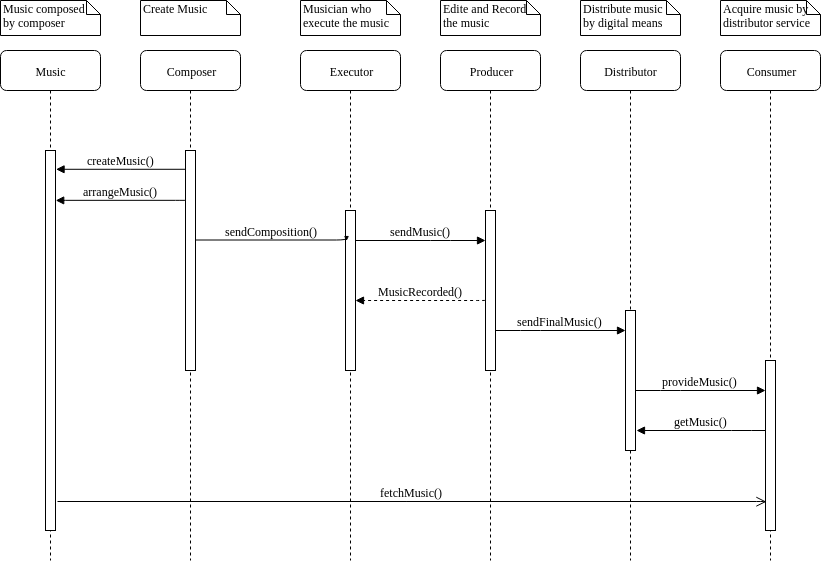

The diagram above was exported from draw.io. Its source (the exported page's mxGraphModel, read from the mxfile embedded in the PNG):
<mxGraphModel dx="961" dy="475" grid="1" gridSize="10" guides="1" tooltips="1" connect="1" arrows="1" fold="1" page="1" pageScale="1" pageWidth="1100" pageHeight="850" background="#ffffff" math="0" shadow="0">
  <root>
    <mxCell id="0" />
    <mxCell id="1" parent="0" />
    <mxCell id="7baba1c4bc27f4b0-2" value="Composer" style="shape=umlLifeline;perimeter=lifelinePerimeter;whiteSpace=wrap;html=1;container=1;collapsible=0;recursiveResize=0;outlineConnect=0;rounded=1;shadow=0;comic=0;labelBackgroundColor=none;strokeColor=#000000;strokeWidth=1;fillColor=#FFFFFF;fontFamily=Verdana;fontSize=12;fontColor=#000000;align=center;" parent="1" vertex="1">
      <mxGeometry x="240" y="80" width="100" height="510" as="geometry" />
    </mxCell>
    <mxCell id="7baba1c4bc27f4b0-10" value="" style="html=1;points=[];perimeter=orthogonalPerimeter;rounded=0;shadow=0;comic=0;labelBackgroundColor=none;strokeColor=#000000;strokeWidth=1;fillColor=#FFFFFF;fontFamily=Verdana;fontSize=12;fontColor=#000000;align=center;" parent="7baba1c4bc27f4b0-2" vertex="1">
      <mxGeometry x="45" y="100" width="10" height="220" as="geometry" />
    </mxCell>
    <mxCell id="7baba1c4bc27f4b0-3" value="Executor" style="shape=umlLifeline;perimeter=lifelinePerimeter;whiteSpace=wrap;html=1;container=1;collapsible=0;recursiveResize=0;outlineConnect=0;rounded=1;shadow=0;comic=0;labelBackgroundColor=none;strokeColor=#000000;strokeWidth=1;fillColor=#FFFFFF;fontFamily=Verdana;fontSize=12;fontColor=#000000;align=center;" parent="1" vertex="1">
      <mxGeometry x="400" y="80" width="100" height="510" as="geometry" />
    </mxCell>
    <mxCell id="7baba1c4bc27f4b0-13" value="" style="html=1;points=[];perimeter=orthogonalPerimeter;rounded=0;shadow=0;comic=0;labelBackgroundColor=none;strokeColor=#000000;strokeWidth=1;fillColor=#FFFFFF;fontFamily=Verdana;fontSize=12;fontColor=#000000;align=center;" parent="7baba1c4bc27f4b0-3" vertex="1">
      <mxGeometry x="45" y="160" width="10" height="160" as="geometry" />
    </mxCell>
    <mxCell id="7baba1c4bc27f4b0-4" value="Producer" style="shape=umlLifeline;perimeter=lifelinePerimeter;whiteSpace=wrap;html=1;container=1;collapsible=0;recursiveResize=0;outlineConnect=0;rounded=1;shadow=0;comic=0;labelBackgroundColor=none;strokeColor=#000000;strokeWidth=1;fillColor=#FFFFFF;fontFamily=Verdana;fontSize=12;fontColor=#000000;align=center;" parent="1" vertex="1">
      <mxGeometry x="540" y="80" width="100" height="510" as="geometry" />
    </mxCell>
    <mxCell id="7baba1c4bc27f4b0-5" value="Distributor" style="shape=umlLifeline;perimeter=lifelinePerimeter;whiteSpace=wrap;html=1;container=1;collapsible=0;recursiveResize=0;outlineConnect=0;rounded=1;shadow=0;comic=0;labelBackgroundColor=none;strokeColor=#000000;strokeWidth=1;fillColor=#FFFFFF;fontFamily=Verdana;fontSize=12;fontColor=#000000;align=center;" parent="1" vertex="1">
      <mxGeometry x="680" y="80" width="100" height="510" as="geometry" />
    </mxCell>
    <mxCell id="7baba1c4bc27f4b0-6" value="Consumer" style="shape=umlLifeline;perimeter=lifelinePerimeter;whiteSpace=wrap;html=1;container=1;collapsible=0;recursiveResize=0;outlineConnect=0;rounded=1;shadow=0;comic=0;labelBackgroundColor=none;strokeColor=#000000;strokeWidth=1;fillColor=#FFFFFF;fontFamily=Verdana;fontSize=12;fontColor=#000000;align=center;" parent="1" vertex="1">
      <mxGeometry x="820" y="80" width="100" height="510" as="geometry" />
    </mxCell>
    <mxCell id="9PZWWiM3SQ1jyXC-zlo3-13" value="" style="html=1;points=[];perimeter=orthogonalPerimeter;rounded=0;shadow=0;comic=0;labelBackgroundColor=none;strokeColor=#000000;strokeWidth=1;fillColor=#FFFFFF;fontFamily=Verdana;fontSize=12;fontColor=#000000;align=center;" vertex="1" parent="7baba1c4bc27f4b0-6">
      <mxGeometry x="45" y="310" width="10" height="170" as="geometry" />
    </mxCell>
    <mxCell id="7baba1c4bc27f4b0-8" value="Music" style="shape=umlLifeline;perimeter=lifelinePerimeter;whiteSpace=wrap;html=1;container=1;collapsible=0;recursiveResize=0;outlineConnect=0;rounded=1;shadow=0;comic=0;labelBackgroundColor=none;strokeColor=#000000;strokeWidth=1;fillColor=#FFFFFF;fontFamily=Verdana;fontSize=12;fontColor=#000000;align=center;" parent="1" vertex="1">
      <mxGeometry x="100" y="80" width="100" height="510" as="geometry" />
    </mxCell>
    <mxCell id="7baba1c4bc27f4b0-9" value="" style="html=1;points=[];perimeter=orthogonalPerimeter;rounded=0;shadow=0;comic=0;labelBackgroundColor=none;strokeColor=#000000;strokeWidth=1;fillColor=#FFFFFF;fontFamily=Verdana;fontSize=12;fontColor=#000000;align=center;" parent="7baba1c4bc27f4b0-8" vertex="1">
      <mxGeometry x="45" y="100" width="10" height="380" as="geometry" />
    </mxCell>
    <mxCell id="7baba1c4bc27f4b0-16" value="" style="html=1;points=[];perimeter=orthogonalPerimeter;rounded=0;shadow=0;comic=0;labelBackgroundColor=none;strokeColor=#000000;strokeWidth=1;fillColor=#FFFFFF;fontFamily=Verdana;fontSize=12;fontColor=#000000;align=center;" parent="1" vertex="1">
      <mxGeometry x="585" y="240" width="10" height="160" as="geometry" />
    </mxCell>
    <mxCell id="7baba1c4bc27f4b0-17" value="sendMusic()" style="html=1;verticalAlign=bottom;endArrow=block;labelBackgroundColor=none;fontFamily=Verdana;fontSize=12;edgeStyle=elbowEdgeStyle;elbow=vertical;" parent="1" source="7baba1c4bc27f4b0-13" target="7baba1c4bc27f4b0-16" edge="1">
      <mxGeometry relative="1" as="geometry">
        <mxPoint x="510" y="220" as="sourcePoint" />
        <Array as="points">
          <mxPoint x="540" y="270" />
          <mxPoint x="460" y="220" />
        </Array>
      </mxGeometry>
    </mxCell>
    <mxCell id="7baba1c4bc27f4b0-19" value="" style="html=1;points=[];perimeter=orthogonalPerimeter;rounded=0;shadow=0;comic=0;labelBackgroundColor=none;strokeColor=#000000;strokeWidth=1;fillColor=#FFFFFF;fontFamily=Verdana;fontSize=12;fontColor=#000000;align=center;" parent="1" vertex="1">
      <mxGeometry x="725" y="340" width="10" height="140" as="geometry" />
    </mxCell>
    <mxCell id="7baba1c4bc27f4b0-20" value="sendFinalMusic()" style="html=1;verticalAlign=bottom;endArrow=block;labelBackgroundColor=none;fontFamily=Verdana;fontSize=12;edgeStyle=elbowEdgeStyle;elbow=vertical;" parent="1" source="7baba1c4bc27f4b0-16" edge="1">
      <mxGeometry relative="1" as="geometry">
        <mxPoint x="650" y="230" as="sourcePoint" />
        <mxPoint x="725" y="360" as="targetPoint" />
        <Array as="points">
          <mxPoint x="630" y="360" />
          <mxPoint x="710" y="270" />
          <mxPoint x="700" y="300" />
        </Array>
      </mxGeometry>
    </mxCell>
    <mxCell id="7baba1c4bc27f4b0-30" value="fetchMusic()" style="html=1;verticalAlign=bottom;endArrow=open;endSize=8;labelBackgroundColor=none;fontFamily=Verdana;fontSize=12;edgeStyle=elbowEdgeStyle;elbow=vertical;entryX=0.09;entryY=0.831;entryDx=0;entryDy=0;entryPerimeter=0;" parent="1" target="9PZWWiM3SQ1jyXC-zlo3-13" edge="1">
      <mxGeometry relative="1" as="geometry">
        <mxPoint x="820" y="520" as="targetPoint" />
        <Array as="points">
          <mxPoint x="630" y="531" />
          <mxPoint x="530" y="550" />
          <mxPoint x="570" y="600" />
        </Array>
        <mxPoint x="157" y="531" as="sourcePoint" />
      </mxGeometry>
    </mxCell>
    <mxCell id="7baba1c4bc27f4b0-14" value="createMusic()" style="html=1;verticalAlign=bottom;endArrow=block;labelBackgroundColor=none;fontFamily=Verdana;fontSize=12;edgeStyle=elbowEdgeStyle;elbow=vertical;entryX=1.021;entryY=0.05;entryDx=0;entryDy=0;entryPerimeter=0;" parent="1" source="7baba1c4bc27f4b0-10" target="7baba1c4bc27f4b0-9" edge="1">
      <mxGeometry relative="1" as="geometry">
        <mxPoint x="370" y="200" as="sourcePoint" />
        <mxPoint x="160" y="202" as="targetPoint" />
      </mxGeometry>
    </mxCell>
    <mxCell id="7baba1c4bc27f4b0-40" value="Music composed&amp;nbsp;&lt;br&gt;by composer&lt;br&gt;" style="shape=note;whiteSpace=wrap;html=1;size=14;verticalAlign=top;align=left;spacingTop=-6;rounded=0;shadow=0;comic=0;labelBackgroundColor=none;strokeColor=#000000;strokeWidth=1;fillColor=#FFFFFF;fontFamily=Verdana;fontSize=12;fontColor=#000000;" parent="1" vertex="1">
      <mxGeometry x="100" y="30" width="100" height="35" as="geometry" />
    </mxCell>
    <mxCell id="7baba1c4bc27f4b0-41" value="Create Music" style="shape=note;whiteSpace=wrap;html=1;size=14;verticalAlign=top;align=left;spacingTop=-6;rounded=0;shadow=0;comic=0;labelBackgroundColor=none;strokeColor=#000000;strokeWidth=1;fillColor=#FFFFFF;fontFamily=Verdana;fontSize=12;fontColor=#000000;" parent="1" vertex="1">
      <mxGeometry x="240" y="30" width="100" height="35" as="geometry" />
    </mxCell>
    <mxCell id="7baba1c4bc27f4b0-42" value="Musician who execute the music" style="shape=note;whiteSpace=wrap;html=1;size=14;verticalAlign=top;align=left;spacingTop=-6;rounded=0;shadow=0;comic=0;labelBackgroundColor=none;strokeColor=#000000;strokeWidth=1;fillColor=#FFFFFF;fontFamily=Verdana;fontSize=12;fontColor=#000000;" parent="1" vertex="1">
      <mxGeometry x="400" y="30" width="100" height="35" as="geometry" />
    </mxCell>
    <mxCell id="7baba1c4bc27f4b0-43" value="Edite and Record the music" style="shape=note;whiteSpace=wrap;html=1;size=14;verticalAlign=top;align=left;spacingTop=-6;rounded=0;shadow=0;comic=0;labelBackgroundColor=none;strokeColor=#000000;strokeWidth=1;fillColor=#FFFFFF;fontFamily=Verdana;fontSize=12;fontColor=#000000;" parent="1" vertex="1">
      <mxGeometry x="540" y="30" width="100" height="35" as="geometry" />
    </mxCell>
    <mxCell id="7baba1c4bc27f4b0-44" value="Distribute music &lt;br&gt;by digital means" style="shape=note;whiteSpace=wrap;html=1;size=14;verticalAlign=top;align=left;spacingTop=-6;rounded=0;shadow=0;comic=0;labelBackgroundColor=none;strokeColor=#000000;strokeWidth=1;fillColor=#FFFFFF;fontFamily=Verdana;fontSize=12;fontColor=#000000;" parent="1" vertex="1">
      <mxGeometry x="680" y="30" width="100" height="35" as="geometry" />
    </mxCell>
    <mxCell id="7baba1c4bc27f4b0-45" value="Acquire music by distributor service" style="shape=note;whiteSpace=wrap;html=1;size=14;verticalAlign=top;align=left;spacingTop=-6;rounded=0;shadow=0;comic=0;labelBackgroundColor=none;strokeColor=#000000;strokeWidth=1;fillColor=#FFFFFF;fontFamily=Verdana;fontSize=12;fontColor=#000000;" parent="1" vertex="1">
      <mxGeometry x="820" y="30" width="100" height="35" as="geometry" />
    </mxCell>
    <mxCell id="9PZWWiM3SQ1jyXC-zlo3-2" value="arrangeMusic()" style="html=1;verticalAlign=bottom;endArrow=block;labelBackgroundColor=none;fontFamily=Verdana;fontSize=12;edgeStyle=elbowEdgeStyle;elbow=vertical;entryX=1.021;entryY=0.05;entryDx=0;entryDy=0;entryPerimeter=0;" edge="1" parent="1">
      <mxGeometry relative="1" as="geometry">
        <mxPoint x="285" y="229.92233009708735" as="sourcePoint" />
        <mxPoint x="155.2135922330097" y="229.92233009708735" as="targetPoint" />
      </mxGeometry>
    </mxCell>
    <mxCell id="9PZWWiM3SQ1jyXC-zlo3-4" value="sendComposition()" style="html=1;verticalAlign=bottom;endArrow=block;labelBackgroundColor=none;fontFamily=Verdana;fontSize=12;edgeStyle=elbowEdgeStyle;elbow=vertical;" edge="1" parent="1">
      <mxGeometry relative="1" as="geometry">
        <mxPoint x="295" y="269.5" as="sourcePoint" />
        <Array as="points">
          <mxPoint x="300" y="269.5" />
        </Array>
        <mxPoint x="446" y="270" as="targetPoint" />
      </mxGeometry>
    </mxCell>
    <mxCell id="9PZWWiM3SQ1jyXC-zlo3-14" value="MusicRecorded()" style="html=1;verticalAlign=bottom;endArrow=block;labelBackgroundColor=none;fontFamily=Verdana;fontSize=12;edgeStyle=elbowEdgeStyle;elbow=vertical;dashed=1;exitX=-0.06;exitY=0.563;exitDx=0;exitDy=0;exitPerimeter=0;" edge="1" parent="1" source="7baba1c4bc27f4b0-16" target="7baba1c4bc27f4b0-13">
      <mxGeometry relative="1" as="geometry">
        <mxPoint x="580" y="330" as="sourcePoint" />
        <mxPoint x="600" y="330" as="targetPoint" />
        <Array as="points">
          <mxPoint x="560" y="330" />
          <mxPoint x="705" y="360" />
        </Array>
      </mxGeometry>
    </mxCell>
    <mxCell id="9PZWWiM3SQ1jyXC-zlo3-15" value="provideMusic()" style="html=1;verticalAlign=bottom;endArrow=block;labelBackgroundColor=none;fontFamily=Verdana;fontSize=12;edgeStyle=elbowEdgeStyle;elbow=vertical;" edge="1" parent="1">
      <mxGeometry relative="1" as="geometry">
        <mxPoint x="735" y="420" as="sourcePoint" />
        <mxPoint x="865" y="420" as="targetPoint" />
        <Array as="points">
          <mxPoint x="770" y="420" />
          <mxPoint x="850" y="330" />
          <mxPoint x="840" y="360" />
        </Array>
      </mxGeometry>
    </mxCell>
    <mxCell id="9PZWWiM3SQ1jyXC-zlo3-17" value="getMusic()" style="html=1;verticalAlign=bottom;endArrow=block;labelBackgroundColor=none;fontFamily=Verdana;fontSize=12;edgeStyle=elbowEdgeStyle;elbow=vertical;exitX=-0.06;exitY=0.563;exitDx=0;exitDy=0;exitPerimeter=0;" edge="1" parent="1">
      <mxGeometry relative="1" as="geometry">
        <mxPoint x="865" y="460" as="sourcePoint" />
        <mxPoint x="736" y="460" as="targetPoint" />
        <Array as="points">
          <mxPoint x="841" y="460" />
          <mxPoint x="986" y="490" />
        </Array>
      </mxGeometry>
    </mxCell>
  </root>
</mxGraphModel>